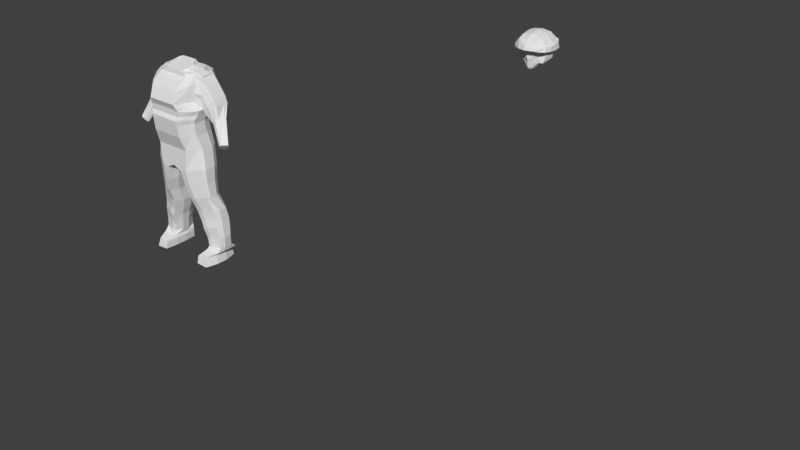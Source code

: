 # Source: soldier1.blend  (saved by Blender 2.79.0; exported with 4.5.12 LTS)
import bpy
from mathutils import Matrix  # noqa: F401  (used for matrix-valued properties, if any)

bpy.ops.wm.read_factory_settings(use_empty=True)
scene = bpy.context.scene
scene.name = 'Scene'

# ---- collections
col_collection_1 = bpy.data.collections.new('Collection 1'); scene.collection.children.link(col_collection_1)
col_collection_2 = bpy.data.collections.new('Collection 2'); scene.collection.children.link(col_collection_2)
col_collection_2.hide_render = True
col_collection_2.hide_viewport = True

# ---- materials (node trees are filled in below, after node groups)
mat_material = bpy.data.materials.new('Material')
mat_material.alpha_threshold = 0.0
mat_material.use_transparent_shadow = False
mat_material.roughness = 0.5
mat_material.line_color = (0.0, 0.0, 0.0, 1.0)

# ---- material node trees

# ---- world
world_world = bpy.data.worlds.new('World'); scene.world = world_world
world_world.color = (0.05088, 0.05088, 0.05088)
world_world.use_sun_shadow = False
world_world.sun_shadow_jitter_overblur = 0.0
world_world.cycles.sampling_method = 'MANUAL'

# ---- meshes
me_cube_001 = bpy.data.meshes.new('Cube.001')
me_cube_001.from_pydata([(0.2127, 0.1648, 2.011), (0.2202, -0.01501, 2.021), (0.3763, 0.0009945, 1.843), (0.2229, -0.2452, 1.982), (0.3897, -0.268, 1.794), (0.2178, -0.4058, 1.915), (0.3096, -0.4175, 1.767), (0.1778, -0.4904, 1.797), (0.3406, 0.1476, 1.844), (0.1781, 0.3349, 1.874), (0.2848, 0.2855, 1.866), (0.1575, -0.5213, 1.725), (0.309, -0.421, 1.703), (0.399, -0.3107, 1.692), (0.4223, 0.0707, 1.807), (0.3917, 0.2022, 1.814), (0.4302, -0.132, 1.783), (0.325, 0.3138, 1.838), (0.1941, 0.3625, 1.848), (0.4422, 0.0572, 1.672), (0.4163, 0.2119, 1.678), (0.4388, -0.147, 1.678), (0.3389, 0.3229, 1.714), (0.2049, 0.3765, 1.742), (0.375, 0.05191, 1.631), (0.3083, 0.2745, 1.655), (0.3346, -0.15, 1.624), (0.1857, 0.339, 1.689), (0.2914, 0.2134, 1.54), (0.2238, -0.2422, 1.471), (0.212, 0.0592, 1.368), (0.2074, 0.2089, 1.452), (0.1517, -0.1606, 1.315), (0.1917, -0.2416, 1.395), (0.2832, 0.05125, 1.396), (0.2974, 0.1524, 1.448), (0.2558, -0.1368, 1.344), (0.2917, -0.226, 1.404), (0.3433, 0.05189, 1.47), (0.1099, -0.3804, 1.673), (0.2238, -0.3066, 1.671), (0.3491, -0.2566, 1.666), (0.168, -0.2722, 1.501), (0.1919, -0.2669, 1.574), (0.0, -0.3924, 1.595), (0.06727, -0.3548, 1.486), (0.07269, -0.2822, 1.254), (0.1036, -0.3413, 1.551), (0.0, -0.3568, 1.281), (0.1217, -0.3034, 1.401), (0.09082, -0.2913, 1.29), (-0.2127, 0.1648, 2.011), (0.0, -0.4037, 1.939), (0.0, -0.2396, 2.026), (0.0, -0.0188, 2.066), (-0.2202, -0.01501, 2.021), (0.0, -0.527, 1.817), (0.0, 0.164, 2.043), (0.0, 0.3542, 1.877), (-0.3763, 0.0009945, 1.843), (-0.2229, -0.2452, 1.982), (-0.3897, -0.268, 1.794), (-0.2178, -0.4058, 1.915), (-0.3096, -0.4175, 1.767), (-0.1778, -0.4904, 1.797), (-0.3406, 0.1476, 1.844), (-0.1781, 0.3349, 1.874), (-0.2848, 0.2855, 1.866), (0.0, -0.5558, 1.724), (-0.1575, -0.5213, 1.725), (-0.309, -0.421, 1.703), (-0.399, -0.3107, 1.692), (-0.4223, 0.0707, 1.807), (-0.3917, 0.2022, 1.814), (-0.4302, -0.132, 1.783), (-0.325, 0.3138, 1.838), (-0.1941, 0.3625, 1.848), (0.0, 0.3857, 1.845), (-0.4422, 0.0572, 1.672), (-0.4163, 0.2119, 1.678), (-0.4388, -0.147, 1.678), (-0.3389, 0.3229, 1.714), (-0.2049, 0.3765, 1.742), (0.0, 0.39, 1.754), (-0.375, 0.05191, 1.631), (-0.3083, 0.2745, 1.655), (-0.3346, -0.15, 1.624), (-0.1857, 0.339, 1.689), (0.0, 0.3507, 1.695), (-0.2914, 0.2134, 1.54), (-0.2238, -0.2422, 1.471), (0.0, 0.2543, 1.441), (-0.212, 0.0592, 1.368), (-0.2074, 0.2089, 1.452), (-0.1517, -0.1606, 1.315), (-0.1917, -0.2416, 1.395), (-0.2832, 0.05125, 1.396), (-0.2974, 0.1524, 1.448), (-0.2558, -0.1368, 1.344), (-0.2917, -0.226, 1.404), (-0.3433, 0.05189, 1.47), (0.0, -0.4154, 1.673), (-0.1099, -0.3804, 1.673), (-0.2238, -0.3066, 1.671), (-0.3491, -0.2566, 1.666), (-0.168, -0.2722, 1.501), (-0.1919, -0.2669, 1.574), (0.0, -0.408, 1.492), (0.0, -0.3819, 1.474), (0.0, -0.3166, 1.242), (-0.06727, -0.3548, 1.486), (-0.07269, -0.2822, 1.254), (-0.1036, -0.3413, 1.551), (-0.1217, -0.3034, 1.401), (-0.09082, -0.2913, 1.29), (0.0, -0.1765, 1.289)], [], [(1, 2, 8, 0), (1, 54, 53, 3), (3, 53, 52, 5), (5, 52, 56, 7), (54, 1, 0, 57), (57, 0, 9, 58), (0, 8, 10, 9), (6, 5, 7), (4, 3, 5, 6), (2, 1, 3, 4), (7, 56, 68, 11), (6, 7, 11), (12, 6, 11), (8, 2, 14, 15), (4, 13, 21, 16), (9, 10, 17, 18), (4, 6, 12, 13), (18, 17, 22, 23), (17, 15, 20, 22), (15, 14, 19, 20), (77, 18, 23, 83), (14, 16, 21, 19), (10, 8, 15, 17), (2, 4, 16, 14), (58, 9, 18, 77), (23, 22, 25, 27), (22, 20, 25), (20, 19, 24, 25), (83, 23, 27, 88), (19, 21, 26, 24), (13, 41, 26, 21), (88, 27, 91), (27, 25, 28, 91), (30, 31, 35, 34), (38, 37, 36, 34), (28, 38, 34, 35), (29, 37, 26), (32, 30, 34, 36), (33, 32, 36, 37), (29, 33, 37), (25, 24, 38, 28), (24, 26, 37, 38), (31, 28, 35), (13, 12, 40, 41), (11, 39, 40, 12), (11, 68, 101, 39), (33, 49, 50, 32), (107, 108, 45), (44, 107, 45), (101, 44, 47, 39), (40, 43, 26, 41), (115, 32, 46, 109), (47, 44, 45), (43, 47, 45, 42), (42, 45, 48, 49), (32, 50, 46), (49, 48, 50), (50, 48, 109, 46), (48, 45, 108), (26, 43, 42, 29), (39, 47, 43, 40), (33, 29, 42, 49), (28, 31, 91), (55, 51, 65, 59), (55, 60, 53, 54), (60, 62, 52, 53), (62, 64, 56, 52), (54, 57, 51, 55), (57, 58, 66, 51), (51, 66, 67, 65), (63, 64, 62), (61, 63, 62, 60), (59, 61, 60, 55), (64, 69, 68, 56), (63, 69, 64), (70, 69, 63), (65, 73, 72, 59), (61, 74, 80, 71), (66, 76, 75, 67), (61, 71, 70, 63), (76, 82, 81, 75), (75, 81, 79, 73), (73, 79, 78, 72), (77, 83, 82, 76), (72, 78, 80, 74), (67, 75, 73, 65), (59, 72, 74, 61), (58, 77, 76, 66), (82, 87, 85, 81), (81, 85, 79), (79, 85, 84, 78), (83, 88, 87, 82), (78, 84, 86, 80), (71, 80, 86, 104), (88, 91, 87), (87, 91, 89, 85), (92, 96, 97, 93), (100, 96, 98, 99), (89, 97, 96, 100), (90, 86, 99), (94, 98, 96, 92), (95, 99, 98, 94), (90, 99, 95), (85, 89, 100, 84), (84, 100, 99, 86), (93, 97, 89), (71, 104, 103, 70), (69, 70, 103, 102), (69, 102, 101, 68), (95, 94, 114, 113), (107, 110, 108), (44, 110, 107), (101, 102, 112, 44), (103, 104, 86, 106), (115, 109, 111, 94), (112, 110, 44), (106, 105, 110, 112), (105, 113, 48, 110), (94, 111, 114), (113, 114, 48), (114, 111, 109, 48), (48, 108, 110), (86, 90, 105, 106), (102, 103, 106, 112), (95, 113, 105, 90), (89, 91, 93)])
_uv = me_cube_001.uv_layers.new(name='UVMap')
_uv.uv.foreach_set('vector', [0.6148, 0.64, 0.5295, 0.6491, 0.5397, 0.7009, 0.6127, 0.7057, 0.6148, 0.64, 0.7072, 0.6345, 0.6886, 0.5314, 0.5966, 0.5566, 0.5966, 0.5566, 0.6886, 0.5314, 0.6472, 0.4521, 0.5702, 0.5016, 0.5702, 0.5016, 0.6472, 0.4521, 0.5872, 0.3934, 0.543, 0.4561, 0.7072, 0.6345, 0.6148, 0.64, 0.6127, 0.7057, 0.7029, 0.7213, 0.7029, 0.7213, 0.6127, 0.7057, 0.5903, 0.7844, 0.6525, 0.8298, 0.6127, 0.7057, 0.5397, 0.7009, 0.5576, 0.7521, 0.5903, 0.7844, 0.513, 0.5003, 0.5702, 0.5016, 0.543, 0.4561, 0.5094, 0.5573, 0.5966, 0.5566, 0.5702, 0.5016, 0.513, 0.5003, 0.5295, 0.6491, 0.6148, 0.64, 0.5966, 0.5566, 0.5094, 0.5573, 0.543, 0.4561, 0.5872, 0.3934, 0.5463, 0.371, 0.5216, 0.4346, 0.513, 0.5003, 0.543, 0.4561, 0.5216, 0.4346, 0.4918, 0.4925, 0.513, 0.5003, 0.5216, 0.4346, 0.5397, 0.7009, 0.5295, 0.6491, 0.5096, 0.6735, 0.5181, 0.7187, 0.5094, 0.5573, 0.477, 0.538, 0.4607, 0.5968, 0.499, 0.6046, 0.5903, 0.7844, 0.5576, 0.7521, 0.5382, 0.7597, 0.5772, 0.794, 0.5094, 0.5573, 0.513, 0.5003, 0.4918, 0.4925, 0.477, 0.538, 0.5772, 0.794, 0.5382, 0.7597, 0.4891, 0.782, 0.5435, 0.8219, 0.5382, 0.7597, 0.5181, 0.7187, 0.4714, 0.7249, 0.4891, 0.782, 0.5181, 0.7187, 0.5096, 0.6735, 0.4619, 0.6717, 0.4714, 0.7249, 0.6418, 0.8467, 0.5772, 0.794, 0.5435, 0.8219, 0.6142, 0.8809, 0.5096, 0.6735, 0.499, 0.6046, 0.4607, 0.5968, 0.4619, 0.6717, 0.5576, 0.7521, 0.5397, 0.7009, 0.5181, 0.7187, 0.5382, 0.7597, 0.5295, 0.6491, 0.5094, 0.5573, 0.499, 0.6046, 0.5096, 0.6735, 0.6525, 0.8298, 0.5903, 0.7844, 0.5772, 0.794, 0.6418, 0.8467, 0.5435, 0.8219, 0.4891, 0.782, 0.4662, 0.815, 0.526, 0.8466, 0.4891, 0.782, 0.4714, 0.7249, 0.448, 0.7727, 0.4714, 0.7249, 0.4619, 0.6717, 0.4295, 0.6753, 0.448, 0.7727, 0.6142, 0.8809, 0.5435, 0.8219, 0.526, 0.8466, 0.5904, 0.9046, 0.4619, 0.6717, 0.4607, 0.5968, 0.4136, 0.5853, 0.4295, 0.6753, 0.477, 0.538, 0.445, 0.5395, 0.4136, 0.5853, 0.4607, 0.5968, 0.5904, 0.9046, 0.526, 0.8466, 0.4934, 0.9947, 0.526, 0.8466, 0.4662, 0.815, 0.4215, 0.8605, 0.4934, 0.9947, 0.2987, 0.7033, 0.3392, 0.7673, 0.3557, 0.7258, 0.3291, 0.6903, 0.3657, 0.6838, 0.3209, 0.5925, 0.2982, 0.623, 0.3291, 0.6903, 0.3937, 0.7535, 0.3657, 0.6838, 0.3291, 0.6903, 0.3557, 0.7258, 0.325, 0.555, 0.3209, 0.5925, 0.4136, 0.5853, 0.254, 0.6141, 0.2987, 0.7033, 0.3291, 0.6903, 0.2982, 0.623, 0.2877, 0.57, 0.254, 0.6141, 0.2982, 0.623, 0.3209, 0.5925, 0.325, 0.555, 0.2877, 0.57, 0.3209, 0.5925, 0.448, 0.7727, 0.4295, 0.6753, 0.3657, 0.6838, 0.3937, 0.7535, 0.4295, 0.6753, 0.4136, 0.5853, 0.3209, 0.5925, 0.3657, 0.6838, 0.3392, 0.7673, 0.3937, 0.7535, 0.3557, 0.7258, 0.477, 0.538, 0.4918, 0.4925, 0.4372, 0.4783, 0.445, 0.5395, 0.5216, 0.4346, 0.4562, 0.4179, 0.4372, 0.4783, 0.4918, 0.4925, 0.5216, 0.4346, 0.5463, 0.371, 0.4733, 0.3645, 0.4562, 0.4179, 0.8754, 0.8454, 0.8409, 0.8629, 0.8204, 0.8292, 0.8602, 0.7935, 0.7916, 0.9106, 0.7917, 0.9002, 0.8204, 0.9023, 0.7913, 0.9504, 0.7916, 0.9106, 0.8204, 0.9023, 0.7911, 0.9869, 0.7913, 0.9504, 0.8402, 0.9262, 0.8422, 0.9828, 0.9016, 0.9731, 0.8929, 0.9243, 0.979, 0.9219, 0.9615, 0.9697, 0.7924, 0.7768, 0.8602, 0.7935, 0.8118, 0.8201, 0.7921, 0.8261, 0.8402, 0.9262, 0.7913, 0.9504, 0.8204, 0.9023, 0.8929, 0.9243, 0.8402, 0.9262, 0.8204, 0.9023, 0.8746, 0.8953, 0.8746, 0.8953, 0.8204, 0.9023, 0.792, 0.8397, 0.8409, 0.8629, 0.8602, 0.7935, 0.8204, 0.8292, 0.8118, 0.8201, 0.8409, 0.8629, 0.792, 0.8397, 0.8204, 0.8292, 0.8204, 0.8292, 0.792, 0.8397, 0.7921, 0.8261, 0.8118, 0.8201, 0.792, 0.8397, 0.8204, 0.9023, 0.7917, 0.9002, 0.979, 0.9219, 0.8929, 0.9243, 0.8746, 0.8953, 0.8978, 0.8748, 0.8422, 0.9828, 0.8402, 0.9262, 0.8929, 0.9243, 0.9016, 0.9731, 0.8754, 0.8454, 0.8978, 0.8748, 0.8746, 0.8953, 0.8409, 0.8629, 0.4215, 0.8605, 0.4204, 0.9202, 0.4934, 0.9947, 0.6151, 0.6403, 0.6132, 0.706, 0.5401, 0.7013, 0.5298, 0.6495, 0.6151, 0.6403, 0.5968, 0.557, 0.6888, 0.5316, 0.7076, 0.6347, 0.5968, 0.557, 0.5703, 0.502, 0.6473, 0.4524, 0.6888, 0.5316, 0.5703, 0.502, 0.5431, 0.4565, 0.5872, 0.3938, 0.6473, 0.4524, 0.7076, 0.6347, 0.7034, 0.7215, 0.6132, 0.706, 0.6151, 0.6403, 0.7034, 0.7215, 0.6531, 0.8301, 0.5908, 0.7847, 0.6132, 0.706, 0.6132, 0.706, 0.5908, 0.7847, 0.5581, 0.7525, 0.5401, 0.7013, 0.5131, 0.5007, 0.5431, 0.4565, 0.5703, 0.502, 0.5096, 0.5577, 0.5131, 0.5007, 0.5703, 0.502, 0.5968, 0.557, 0.5298, 0.6495, 0.5096, 0.5577, 0.5968, 0.557, 0.6151, 0.6403, 0.5431, 0.4565, 0.5216, 0.435, 0.5462, 0.3714, 0.5872, 0.3938, 0.5131, 0.5007, 0.5216, 0.435, 0.5431, 0.4565, 0.492, 0.493, 0.5216, 0.435, 0.5131, 0.5007, 0.5401, 0.7013, 0.5185, 0.7192, 0.51, 0.674, 0.5298, 0.6495, 0.5096, 0.5577, 0.4993, 0.605, 0.461, 0.5973, 0.4772, 0.5385, 0.5908, 0.7847, 0.5777, 0.7943, 0.5388, 0.7601, 0.5581, 0.7525, 0.5096, 0.5577, 0.4772, 0.5385, 0.492, 0.493, 0.5131, 0.5007, 0.5777, 0.7943, 0.5441, 0.8223, 0.4896, 0.7825, 0.5388, 0.7601, 0.5388, 0.7601, 0.4896, 0.7825, 0.4719, 0.7254, 0.5185, 0.7192, 0.5185, 0.7192, 0.4719, 0.7254, 0.4622, 0.6723, 0.51, 0.674, 0.6424, 0.8469, 0.6148, 0.8812, 0.5441, 0.8223, 0.5777, 0.7943, 0.51, 0.674, 0.4622, 0.6723, 0.461, 0.5973, 0.4993, 0.605, 0.5581, 0.7525, 0.5388, 0.7601, 0.5185, 0.7192, 0.5401, 0.7013, 0.5298, 0.6495, 0.51, 0.674, 0.4993, 0.605, 0.5096, 0.5577, 0.6531, 0.8301, 0.6424, 0.8469, 0.5777, 0.7943, 0.5908, 0.7847, 0.5441, 0.8223, 0.5266, 0.847, 0.4668, 0.8156, 0.4896, 0.7825, 0.4896, 0.7825, 0.4485, 0.7733, 0.4719, 0.7254, 0.4719, 0.7254, 0.4485, 0.7733, 0.4299, 0.6759, 0.4622, 0.6723, 0.6148, 0.8812, 0.5911, 0.9049, 0.5266, 0.847, 0.5441, 0.8223, 0.4622, 0.6723, 0.4299, 0.6759, 0.4139, 0.5859, 0.461, 0.5973, 0.4772, 0.5385, 0.461, 0.5973, 0.4139, 0.5859, 0.4452, 0.5401, 0.5911, 0.9049, 0.4942, 0.9952, 0.5266, 0.847, 0.5266, 0.847, 0.4942, 0.9952, 0.4222, 0.861, 0.4668, 0.8156, 0.2991, 0.7041, 0.3295, 0.691, 0.3562, 0.7265, 0.3397, 0.768, 0.3661, 0.6845, 0.3295, 0.691, 0.2985, 0.6238, 0.3212, 0.5932, 0.3942, 0.7542, 0.3562, 0.7265, 0.3295, 0.691, 0.3661, 0.6845, 0.3252, 0.5557, 0.4139, 0.5859, 0.3212, 0.5932, 0.2543, 0.6149, 0.2985, 0.6238, 0.3295, 0.691, 0.2991, 0.7041, 0.2879, 0.5707, 0.3212, 0.5932, 0.2985, 0.6238, 0.2543, 0.6149, 0.3252, 0.5557, 0.3212, 0.5932, 0.2879, 0.5707, 0.4485, 0.7733, 0.3942, 0.7542, 0.3661, 0.6845, 0.4299, 0.6759, 0.4299, 0.6759, 0.3661, 0.6845, 0.3212, 0.5932, 0.4139, 0.5859, 0.3397, 0.768, 0.3562, 0.7265, 0.3942, 0.7542, 0.4772, 0.5385, 0.4452, 0.5401, 0.4373, 0.4789, 0.492, 0.493, 0.5216, 0.435, 0.492, 0.493, 0.4373, 0.4789, 0.4562, 0.4184, 0.5216, 0.435, 0.4562, 0.4184, 0.4733, 0.365, 0.5462, 0.3714, 0.7086, 0.8444, 0.7245, 0.7927, 0.7638, 0.8288, 0.7429, 0.8623, 0.7916, 0.9106, 0.7629, 0.902, 0.7917, 0.9002, 0.7913, 0.9504, 0.7629, 0.902, 0.7916, 0.9106, 0.7911, 0.9869, 0.7401, 0.9822, 0.7428, 0.9256, 0.7913, 0.9504, 0.6808, 0.9717, 0.621, 0.9676, 0.6041, 0.9196, 0.6901, 0.9231, 0.7924, 0.7768, 0.7921, 0.8261, 0.7726, 0.8199, 0.7245, 0.7927, 0.7428, 0.9256, 0.7629, 0.902, 0.7913, 0.9504, 0.6901, 0.9231, 0.7087, 0.8942, 0.7629, 0.902, 0.7428, 0.9256, 0.7087, 0.8942, 0.7429, 0.8623, 0.792, 0.8397, 0.7629, 0.902, 0.7245, 0.7927, 0.7726, 0.8199, 0.7638, 0.8288, 0.7429, 0.8623, 0.7638, 0.8288, 0.792, 0.8397, 0.7638, 0.8288, 0.7726, 0.8199, 0.7921, 0.8261, 0.792, 0.8397, 0.792, 0.8397, 0.7917, 0.9002, 0.7629, 0.902, 0.6041, 0.9196, 0.6859, 0.8734, 0.7087, 0.8942, 0.6901, 0.9231, 0.7401, 0.9822, 0.6808, 0.9717, 0.6901, 0.9231, 0.7428, 0.9256, 0.7086, 0.8444, 0.7429, 0.8623, 0.7087, 0.8942, 0.6859, 0.8734, 0.4222, 0.861, 0.4942, 0.9952, 0.4212, 0.9208])
me_cube_001.materials.append(mat_material)
me_cube_001.use_remesh_preserve_volume = False
me_cube_001.use_remesh_preserve_attributes = False
me_cube_001.use_mirror_vertex_groups = False
me_cube_001.update()
me_plane = bpy.data.meshes.new('Plane')
me_plane.from_pydata([(0.5511, 0.237, 0.0), (0.5407, 0.217, 0.3028), (0.6248, 0.3268, 0.6008), (0.4987, 0.4056, 0.7927), (0.569, 0.3459, 1.315), (0.482, 0.3017, 1.375), (0.4558, 0.2648, 1.422), (0.2781, 0.1855, 1.48), (0.0, 0.2578, 1.561), (0.2292, 0.1646, 1.561), (0.0, 0.3922, -0.3379), (0.6212, 0.2477, -0.3379), (0.0, 0.3102, -0.787), (0.7015, 0.197, -0.787), (0.2132, 0.3028, -0.8896), (0.7118, 0.1586, -1.129), (0.2842, 0.2382, -1.253), (0.8396, 0.2367, -1.823), (0.4119, 0.421, -1.947), (0.8828, 0.267, -2.254), (0.5355, 0.4075, -2.365), (0.9344, 0.2457, -2.769), (0.6014, 0.3889, -2.786), (0.9314, 0.3625, -2.873), (0.5498, 0.3625, -2.881), (0.2512, 0.3748, 0.0), (0.2479, 0.3425, 0.3), (0.253, 0.5328, 0.6401), (0.2409, 0.6474, 0.7927), (0.2546, 0.551, 1.315), (0.2377, 0.4794, 1.375), (0.2325, 0.4198, 1.422), (0.1978, 0.2916, 1.48), (0.1883, 0.2578, 1.561), (0.2648, 0.3922, -0.3379), (0.0, -0.5606, -2.384e-07), (0.5511, -0.3416, -2.384e-07), (0.0, -0.5962, 0.3), (0.5407, -0.3636, 0.3028), (0.0, -0.5606, 0.6401), (0.6248, -0.3416, 0.6008), (0.0, -0.6348, 0.7927), (0.4987, -0.3875, 0.7927), (0.0, -0.2253, 1.315), (0.569, -0.1342, 1.315), (0.0, -0.2263, 1.358), (0.482, -0.1349, 1.358), (0.0, -0.2263, 1.377), (0.4558, -0.1349, 1.377), (0.0, -0.2263, 1.399), (0.2781, -0.1349, 1.399), (0.0, -0.2263, 1.411), (0.2292, -0.1349, 1.411), (0.0, -0.4449, -0.3379), (0.6212, -0.27, -0.3379), (0.0, -0.4651, -0.787), (0.7015, -0.2825, -0.787), (0.2132, -0.4651, -0.8896), (0.7118, -0.2561, -1.129), (0.2842, -0.4223, -1.253), (0.8396, -0.1372, -1.823), (0.4119, -0.2302, -1.947), (0.8828, -0.1218, -2.254), (0.5355, -0.2052, -2.365), (0.9344, -0.08636, -2.769), (0.6014, -0.1479, -2.786), (0.9314, -0.1771, -2.873), (0.5498, -0.1771, -2.881), (0.2512, -0.5606, -2.384e-07), (0.2479, -0.5962, 0.3), (0.253, -0.5606, 0.6401), (0.2409, -0.6348, 0.7927), (0.2546, -0.2253, 1.315), (0.2377, -0.2263, 1.358), (0.2325, -0.2263, 1.377), (0.1978, -0.2263, 1.399), (0.1883, -0.2263, 1.411), (0.2648, -0.4449, -0.3379), (0.0, 0.3748, 0.0), (0.0, 0.3425, 0.3), (0.0, 0.5328, 0.6401), (0.0, 0.6474, 0.7927), (0.0, 0.551, 1.315), (0.0, 0.4794, 1.375), (0.0, 0.4198, 1.422), (0.0, 0.2916, 1.48), (0.7438, 0.1393, -1.483), (0.3799, 0.2625, -1.593), (0.3799, -0.3553, -1.593), (0.7438, -0.2146, -1.483), (0.8463, 0.3625, -3.132), (0.5533, 0.3625, -3.117), (0.8463, -0.5042, -3.132), (0.5533, -0.5042, -3.117), (0.5338, 0.4057, 1.054), (0.2478, 0.6475, 1.054), (0.5338, -0.3202, 1.054), (0.0, -0.5259, 1.054), (0.2478, -0.5259, 1.054), (0.0, 0.6475, 1.054), (0.5472, 0.3902, 1.153), (0.2504, 0.6225, 1.153), (0.5472, -0.2786, 1.153), (0.2504, -0.4587, 1.153), (0.0, 0.6225, 1.153), (0.0, -0.4587, 1.153), (0.5896, 0.3038, 0.4906), (0.2509, 0.4828, 0.4906), (0.5896, -0.3361, 0.4906), (0.0, -0.5516, 0.4906), (0.2509, -0.5516, 0.4906), (0.0, 0.4828, 0.4906), (0.0, -0.6037, 0.3957), (0.5651, 0.2347, 0.3957), (0.2494, 0.3712, 0.3957), (0.5651, -0.3683, 0.3957), (0.2494, -0.6037, 0.3957), (0.0, 0.3712, 0.3957), (0.4737, 0.4271, -2.176), (0.8612, 0.2693, -2.059), (0.4737, -0.1977, -2.176), (0.8612, -0.1171, -2.059), (0.8022, 0.3625, -2.924), (0.5503, 0.3625, -2.937), (0.5503, -0.4583, -2.937), (0.8022, -0.4583, -2.924), (0.5685, 0.3618, -2.575), (0.9086, 0.2289, -2.512), (0.5685, -0.1476, -2.585), (0.9086, -0.09541, -2.522), (0.544, 0.2039, 0.2062), (0.2489, 0.3213, 0.2043), (0.544, -0.3566, 0.2062), (0.0, -0.5848, 0.2043), (0.2489, -0.5848, 0.2043), (0.0, 0.3213, 0.2043), (0.5539, 0.386, 0.7087), (0.2462, 0.6213, 0.7259), (0.5539, -0.3674, 0.7087), (0.0, -0.6023, 0.7259), (0.2462, -0.6023, 0.7259), (0.0, 0.6213, 0.7259), (0.0, 0.0964, 1.511), (0.0, -0.06497, 1.461), (0.2648, -0.06497, 1.461), (0.2648, 0.0964, 1.511), (0.6171, 0.02961, 0.3028), (0.6171, -0.2833, 0.3028), (0.6276, -0.2488, -1.589e-07), (0.6276, 0.063, -7.947e-08), (0.5308, 0.2099, -2.786), (0.5308, 0.03101, -2.786), (0.4649, -0.000945, -2.365), (0.4649, 0.2033, -2.365), (0.6977, 0.1132, -0.3379), (0.6977, -0.1659, -0.3379), (0.778, -0.2066, -0.787), (0.778, 0.05179, -0.787), (0.5322, 0.2044, 1.407), (0.5322, -0.01096, 1.392), (0.5585, 0.008916, 1.364), (0.5585, 0.2442, 1.369), (0.9593, 0.2139, -2.254), (0.9593, 0.004354, -2.254), (0.9593, 0.03101, -2.769), (0.9593, 0.2099, -2.769), (0.1426, 0.04682, -0.8896), (0.1426, -0.2091, -0.8896), (0.0, -0.2066, -0.787), (0.0, 0.05179, -0.787), (0.941, 0.1658, -2.873), (0.941, -0.03089, -2.873), (0.5498, -0.03089, -2.881), (0.5498, 0.1658, -2.881), (0.7013, 0.1598, 0.6008), (0.7013, -0.2004, 0.6008), (0.3546, 0.1189, 1.453), (0.3546, -0.0537, 1.426), (0.2135, 0.01801, -1.253), (0.2135, -0.2022, -1.253), (0.5752, 0.22, 0.7927), (0.5752, -0.2074, 0.7927), (0.7883, -0.1988, -1.129), (0.7883, 0.02463, -1.129), (0.3057, -0.06497, 1.461), (0.3057, 0.0964, 1.511), (0.3413, 0.2039, -1.947), (0.3413, -0.01313, -1.947), (0.6455, 0.2922, 1.315), (0.6455, 0.03343, 1.315), (0.9161, -0.0287, -1.823), (0.9161, 0.1728, -1.823), (0.8203, 0.02618, -1.483), (0.8203, -0.1645, -1.483), (0.3093, 0.05654, -1.593), (0.3093, -0.1494, -1.593), (0.9228, 0.07361, -3.132), (0.9228, -0.2153, -3.132), (0.5242, -0.2153, -3.117), (0.5242, 0.07361, -3.117), (0.6103, 0.2564, 1.054), (0.6103, -0.1348, 1.054), (0.6237, 0.2621, 1.153), (0.6237, -0.09833, 1.153), (0.6661, 0.138, 0.4906), (0.6661, -0.2068, 0.4906), (0.6416, 0.0462, 0.3957), (0.6416, -0.2788, 0.3957), (0.9377, 0.2188, -2.059), (0.9377, 0.01058, -2.059), (0.4031, 0.2188, -2.176), (0.4031, 0.01058, -2.176), (0.8787, -0.1847, -2.924), (0.8787, 0.0889, -2.924), (0.5212, 0.0889, -2.937), (0.5212, -0.1847, -2.937), (0.9851, 0.187, -2.515), (0.9851, 0.01223, -2.519), (0.4979, 0.192, -2.578), (0.4979, 0.02222, -2.581), (0.6205, 0.01927, 0.2062), (0.6205, -0.2828, 0.2062), (0.6304, 0.2097, 0.7087), (0.6304, -0.1963, 0.7087), (0.4011, 0.3748, 0.0), (0.3943, 0.3425, 0.3014), (0.4389, 0.5264, 0.6204), (0.3698, 0.6474, 0.7927), (0.4118, 0.551, 1.315), (0.3598, 0.4794, 1.375), (0.3441, 0.4198, 1.422), (0.238, 0.2916, 1.48), (0.2088, 0.2578, 1.561), (0.443, 0.3922, -0.3379), (0.3838, 0.3065, -0.8383), (0.4245, 0.2431, -1.191), (0.5522, 0.3976, -1.885), (0.6356, 0.4154, -2.31), (0.6944, 0.3889, -2.777), (0.6998, 0.3625, -2.883), (0.4011, -0.5606, -2.384e-07), (0.3943, -0.5962, 0.3014), (0.4389, -0.5606, 0.6204), (0.3698, -0.6348, 0.7927), (0.4118, -0.2253, 1.315), (0.3598, -0.2263, 1.358), (0.3441, -0.2263, 1.377), (0.238, -0.2263, 1.399), (0.2088, -0.2263, 1.411), (0.443, -0.4449, -0.3379), (0.3838, -0.4651, -0.8383), (0.4245, -0.4223, -1.191), (0.5522, -0.2302, -1.885), (0.6356, -0.2052, -2.31), (0.6944, -0.1479, -2.777), (0.6998, -0.1771, -2.883), (0.4883, -0.3553, -1.538), (0.4883, 0.2397, -1.538), (0.7234, 0.3625, -3.125), (0.7234, -0.5042, -3.125), (0.3908, -0.5259, 1.054), (0.3908, 0.6475, 1.054), (0.3988, -0.4587, 1.153), (0.3988, 0.6225, 1.153), (0.4202, -0.5516, 0.4906), (0.4202, 0.4828, 0.4906), (0.4073, 0.3712, 0.3957), (0.4073, -0.6037, 0.3957), (0.5939, -0.1977, -2.117), (0.5939, 0.4271, -2.117), (0.7044, -0.4583, -2.931), (0.7044, 0.3625, -2.931), (0.665, -0.1551, -2.553), (0.665, 0.3618, -2.543), (0.3965, -0.5848, 0.2053), (0.3965, 0.3213, 0.2053), (0.4, -0.6023, 0.7173), (0.4, 0.6185, 0.7173), (0.7999, 0.07361, -3.125), (0.7999, -0.2153, -3.125), (0.2852, 0.0964, 1.511), (0.2852, -0.06497, 1.461), (0.9314, 0.3625, -2.873), (0.9314, -0.1771, -2.873), (0.941, 0.1658, -2.873), (0.941, -0.03089, -2.873), (0.5659, 0.3268, 0.8328), (0.5487, 0.4056, 0.9887), (0.5487, 0.4057, 1.25), (0.5487, 0.3902, 1.349), (0.5487, 0.386, 0.9047), (0.5487, 0.1598, 0.7967), (0.5659, -0.2004, 0.8328), (0.5487, 0.22, 0.9887), (0.5487, -0.2074, 0.9887), (0.5487, 0.2564, 1.25), (0.5487, -0.1348, 1.25), (0.5487, 0.2621, 1.349), (0.5487, -0.09833, 1.349), (0.5487, 0.2097, 0.9047), (0.5487, -0.1963, 0.9047), (0.6603, 0.3094, 0.6918), (0.743, 0.3266, 0.9478), (0.8104, 0.3267, 1.087), (0.8394, 0.3157, 1.136), (0.6835, 0.3127, 0.8351), (0.6432, 0.1598, 0.6479), (0.6512, -0.1105, 0.7095), (1.207, 0.1357, 0.4357), (0.743, -0.1076, 0.9478), (1.146, 0.1736, 0.3649), (0.8104, -0.05618, 1.087), (0.8394, 0.225, 1.136), (0.8394, -0.03038, 1.136), (1.048, 0.2027, 0.2918), (0.6835, -0.0998, 0.8351), (0.7124, 0.2903, 0.6027), (0.8677, 0.3282, 0.7404), (0.9767, 0.3283, 0.8482), (1.02, 0.3174, 0.8849), (0.7749, 0.3144, 0.6547), (0.6953, 0.1556, 0.5744), (0.7215, -0.08712, 0.5945), (0.8677, -0.1023, 0.7404), (0.9767, -0.05129, 0.8482), (1.02, 0.2274, 0.8849), (1.02, -0.0257, 0.8849), (0.7749, -0.09453, 0.6547), (1.227, 0.1145, 0.4598), (1.089, 0.1982, 0.3085), (0.9897, 0.1373, 0.2558), (0.9189, -0.003724, 0.2918), (1.358, 0.01552, -0.1622), (0.9962, -0.06643, 0.3649), (1.419, -0.02996, -0.1153), (1.075, -0.07591, 0.4357), (1.196, 0.06437, 0.4598), (1.142, -0.02132, 0.4598), (1.456, -0.07041, -0.06136), (0.9471, -0.02983, 0.3085), (1.466, -0.09018, -0.04305), (1.383, -0.0001281, -0.1581), (1.297, -0.02376, -0.1983), (1.22, -0.1085, -0.1622), (1.259, -0.1741, -0.1153), (1.315, -0.1975, -0.06136), (1.433, -0.1203, -0.04305), (1.339, -0.2051, -0.04305), (1.231, -0.1371, -0.1581), (1.371, -0.07361, -0.1153), (1.417, -0.1055, -0.06136), (1.337, -0.0416, -0.1581), (0.7799, 0.155, 0.4599), (0.7971, 0.2646, 0.4959), (0.941, -0.0858, 0.6149), (0.8543, -0.07855, 0.5349), (0.8543, 0.3034, 0.5349), (0.941, 0.3163, 0.6149), (1.083, -0.01427, 0.7498), (1.043, -0.03817, 0.7156), (1.083, 0.3062, 0.7498), (1.083, 0.2221, 0.7498), (1.043, 0.3163, 0.7156), (0.7971, -0.08123, 0.4959)], [(285, 283), (282, 284), (284, 285)], [(275, 225, 1, 130), (265, 226, 2, 106), (277, 227, 3, 136), (263, 228, 4, 100), (228, 229, 5, 4), (229, 230, 6, 5), (230, 231, 7, 6), (231, 232, 9, 7), (224, 233, 34, 25), (234, 235, 16, 14), (257, 236, 18, 87), (269, 237, 20, 118), (273, 238, 22, 126), (238, 239, 24, 22), (12, 10, 34, 14), (274, 132, 38, 241), (233, 234, 14, 34), (264, 108, 40, 242), (276, 138, 42, 243), (262, 102, 44, 244), (244, 44, 46, 245), (245, 46, 48, 246), (246, 48, 50, 247), (247, 50, 52, 248), (68, 35, 53, 77), (240, 68, 77, 249), (250, 57, 59, 251), (49, 75, 76, 51), (256, 88, 61, 252), (268, 120, 63, 253), (272, 128, 65, 254), (254, 65, 67, 255), (47, 74, 75, 49), (45, 73, 74, 47), (43, 72, 73, 45), (105, 103, 72, 43), (139, 140, 71, 41), (109, 110, 70, 39), (133, 134, 69, 37), (55, 57, 77, 53), (249, 77, 57, 250), (144, 143, 51, 76), (221, 147, 38, 132), (219, 151, 65, 128), (156, 155, 54, 56), (160, 159, 48, 46), (217, 163, 62, 129), (168, 167, 57, 55), (271, 122, 90, 258), (205, 175, 40, 108), (151, 172, 67, 65), (159, 177, 50, 48), (171, 164, 64, 66), (167, 179, 59, 57), (223, 181, 42, 138), (182, 156, 56, 58), (281, 144, 76, 248), (177, 184, 52, 50), (195, 187, 61, 88), (203, 189, 44, 102), (193, 182, 58, 89), (211, 152, 63, 120), (155, 148, 36, 54), (189, 160, 46, 44), (209, 190, 60, 121), (32, 31, 84, 85), (137, 27, 80, 141), (31, 30, 83, 84), (25, 34, 10, 78), (114, 26, 79, 117), (30, 29, 82, 83), (33, 32, 85, 8), (131, 25, 78, 135), (95, 28, 81, 99), (190, 193, 89, 60), (179, 195, 88, 59), (251, 59, 88, 256), (235, 257, 87, 16), (279, 197, 92, 259), (214, 123, 91, 199), (270, 124, 93, 259), (212, 125, 92, 197), (101, 95, 99, 104), (181, 201, 96, 42), (41, 71, 98, 97), (243, 42, 96, 260), (227, 261, 94, 3), (29, 101, 104, 82), (201, 203, 102, 96), (97, 98, 103, 105), (260, 96, 102, 262), (261, 263, 100, 94), (27, 107, 111, 80), (207, 205, 108, 115), (112, 116, 110, 109), (267, 115, 108, 264), (266, 265, 106, 113), (225, 266, 113, 1), (241, 38, 115, 267), (37, 69, 116, 112), (147, 207, 115, 38), (107, 114, 117, 111), (163, 209, 121, 62), (187, 211, 120, 61), (252, 61, 120, 268), (236, 269, 118, 18), (171, 66, 125, 212), (255, 67, 124, 270), (173, 24, 123, 214), (239, 23, 122, 271), (164, 217, 129, 64), (152, 219, 128, 63), (253, 63, 128, 272), (237, 273, 126, 20), (26, 131, 135, 79), (148, 221, 132, 36), (35, 68, 134, 133), (240, 36, 132, 274), (224, 275, 130, 0), (28, 137, 141, 81), (175, 223, 138, 40), (39, 70, 140, 139), (242, 40, 138, 276), (226, 277, 136, 2), (2, 136, 222, 174), (174, 222, 223, 175), (0, 130, 220, 149), (149, 220, 221, 148), (20, 126, 218, 153), (153, 218, 219, 152), (21, 127, 216, 165), (165, 216, 217, 164), (67, 172, 215, 124), (172, 173, 214, 215), (23, 170, 213, 122), (170, 171, 212, 213), (18, 118, 210, 186), (186, 210, 211, 187), (19, 119, 208, 162), (162, 208, 209, 163), (1, 113, 206, 146), (146, 206, 207, 147), (113, 106, 204, 206), (206, 204, 205, 207), (94, 100, 202, 200), (200, 202, 203, 201), (3, 94, 200, 180), (180, 200, 201, 181), (122, 213, 196, 90), (213, 212, 197, 196), (124, 215, 198, 93), (215, 214, 199, 198), (258, 90, 196, 278), (278, 196, 197, 279), (16, 87, 194, 178), (178, 194, 195, 179), (17, 86, 192, 191), (191, 192, 193, 190), (119, 17, 191, 208), (208, 191, 190, 209), (4, 5, 161, 188), (188, 161, 160, 189), (11, 0, 149, 154), (154, 149, 148, 155), (118, 20, 153, 210), (210, 153, 152, 211), (86, 15, 183, 192), (192, 183, 182, 193), (100, 4, 188, 202), (202, 188, 189, 203), (87, 18, 186, 194), (194, 186, 187, 195), (7, 9, 185, 176), (176, 185, 184, 177), (232, 33, 145, 280), (280, 145, 144, 281), (15, 13, 157, 183), (183, 157, 156, 182), (136, 3, 180, 222), (222, 180, 181, 223), (14, 16, 178, 166), (166, 178, 179, 167), (23, 21, 165, 170), (170, 165, 164, 171), (6, 7, 176, 158), (158, 176, 177, 159), (22, 24, 173, 150), (150, 173, 172, 151), (106, 2, 174, 204), (204, 174, 175, 205), (12, 14, 166, 169), (169, 166, 167, 168), (127, 19, 162, 216), (216, 162, 163, 217), (5, 6, 158, 161), (161, 158, 159, 160), (13, 11, 154, 157), (157, 154, 155, 156), (126, 22, 150, 218), (218, 150, 151, 219), (130, 1, 146, 220), (220, 146, 147, 221), (33, 8, 142, 145), (145, 142, 143, 144), (185, 280, 281, 184), (9, 232, 280, 185), (199, 278, 279, 198), (91, 258, 278, 199), (27, 137, 277, 226), (70, 242, 276, 140), (25, 131, 275, 224), (68, 240, 274, 134), (19, 127, 273, 237), (62, 253, 272, 129), (24, 239, 271, 123), (66, 255, 270, 125), (17, 119, 269, 236), (60, 252, 268, 121), (69, 241, 267, 116), (26, 114, 266, 225), (114, 107, 265, 266), (116, 267, 264, 110), (95, 101, 263, 261), (98, 260, 262, 103), (28, 95, 261, 227), (71, 243, 260, 98), (125, 270, 259, 92), (198, 279, 259, 93), (15, 86, 257, 235), (58, 251, 256, 89), (184, 281, 248, 52), (123, 271, 258, 91), (54, 249, 250, 56), (64, 254, 255, 66), (129, 272, 254, 64), (121, 268, 253, 62), (89, 256, 252, 60), (56, 250, 251, 58), (36, 240, 249, 54), (75, 247, 248, 76), (74, 246, 247, 75), (73, 245, 246, 74), (72, 244, 245, 73), (103, 262, 244, 72), (140, 276, 243, 71), (110, 264, 242, 70), (11, 13, 234, 233), (134, 274, 241, 69), (21, 23, 239, 238), (127, 21, 238, 273), (119, 19, 237, 269), (86, 17, 236, 257), (13, 15, 235, 234), (0, 11, 233, 224), (32, 33, 232, 231), (31, 32, 231, 230), (30, 31, 230, 229), (29, 30, 229, 228), (101, 29, 228, 263), (137, 28, 227, 277), (107, 27, 226, 265), (131, 26, 225, 275), (286, 291, 299, 290), (291, 292, 300, 299), (288, 295, 297, 289), (295, 296, 298, 297), (287, 293, 295, 288), (293, 294, 296, 295), (290, 299, 293, 287), (299, 300, 294, 293), (315, 307, 322, 327), (302, 303, 318, 317), (312, 313, 326, 325), (306, 301, 316, 321), (309, 315, 327, 323), (305, 302, 317, 320), (313, 311, 324, 326), (304, 312, 325, 319), (300, 292, 307, 315), (292, 291, 306, 307), (296, 294, 309, 311), (288, 289, 304, 303), (286, 290, 305, 301), (289, 297, 312, 304), (298, 296, 311, 313), (290, 287, 302, 305), (294, 300, 315, 309), (291, 286, 301, 306), (297, 298, 313, 312), (287, 288, 303, 302), (355, 363, 331, 339), (357, 362, 308, 310), (361, 358, 337, 336), (352, 353, 314, 330), (354, 355, 339, 333), (356, 357, 310, 329), (358, 359, 335, 337), (360, 361, 336, 328), (307, 306, 321, 322), (311, 309, 323, 324), (303, 304, 319, 318), (301, 305, 320, 316), (363, 352, 330, 331), (359, 354, 333, 335), (362, 360, 328, 308), (353, 356, 329, 314), (308, 328, 340, 338), (335, 333, 344, 345), (331, 330, 342, 343), (339, 331, 343, 348), (310, 308, 338, 334), (336, 337, 347, 346), (330, 314, 332, 342), (333, 339, 348, 344), (329, 310, 334, 341), (337, 335, 345, 347), (328, 336, 346, 340), (314, 329, 341, 332), (350, 349, 334, 338), (344, 349, 350, 345), (342, 351, 348, 343), (332, 341, 351, 342), (341, 334, 349, 351), (346, 347, 345, 350), (351, 349, 344, 348), (338, 340, 346, 350), (316, 320, 356, 353), (318, 319, 360, 362), (324, 323, 354, 359), (322, 321, 352, 363), (319, 325, 361, 360), (326, 324, 359, 358), (320, 317, 357, 356), (323, 327, 355, 354), (321, 316, 353, 352), (325, 326, 358, 361), (317, 318, 362, 357), (327, 322, 363, 355)])
me_plane.use_remesh_preserve_volume = False
me_plane.use_remesh_preserve_attributes = False
me_plane.use_mirror_vertex_groups = False
me_plane.update()
me_cube_002 = bpy.data.meshes.new('Cube.002')
me_cube_002.from_pydata([(0.5348, -0.3079, -0.5947), (0.4301, -0.1441, 1.171), (0.5352, 0.2147, -0.5968), (0.4202, 0.3329, 1.205), (0.0, 0.2631, -0.7645), (0.0, 0.3759, 1.309), (0.0, -0.3915, -0.7645), (0.0, -0.2059, 1.129), (0.5103, 0.2697, 0.2793), (0.5154, -0.3811, 0.2514), (0.0, -0.5407, 0.1611), (0.0, 0.3946, 0.1993), (0.2472, 0.3381, 1.268), (0.1482, -0.4054, -0.8424), (0.1569, 0.2605, -0.8502), (0.2472, -0.1705, 1.177), (0.3008, -0.5082, 0.1896), (0.2873, 0.3677, 0.2289), (0.4838, 0.2429, 0.01784), (0.4733, -0.3719, 0.0213), (0.0, -0.5219, -0.1051), (0.0, 0.3591, -0.1097), (0.3103, 0.3356, -0.1198), (0.272, -0.4759, -0.09723), (0.4857, 0.4445, 0.9071), (0.5153, -0.2762, 0.8507), (0.0, -0.3958, 0.7372), (0.0, 0.5626, 0.8297), (0.2844, -0.363, 0.7698), (0.2735, 0.5366, 0.854), (0.5058, 0.3599, 0.4835), (0.5167, -0.3341, 0.467), (0.0, -0.5142, 0.3654), (0.0, 0.5064, 0.4081), (0.2924, -0.4857, 0.3814), (0.2734, 0.4754, 0.4014), (0.5969, -0.06734, -0.5), (0.2127, 0.1648, 2.011), (0.5095, 0.2335, 1.165), (0.5095, 0.01077, 1.166), (0.0, 0.221, 1.257), (0.0, -0.06269, -0.8865), (0.5921, 0.0942, 0.2962), (0.5921, -0.1185, 0.287), (0.2277, 0.2478, 1.309), (0.2549, 0.02042, 1.247), (0.5386, 0.01446, 0.02522), (0.5386, -0.1642, 0.02428), (0.5717, 0.3612, 0.8619), (0.5791, -0.1353, 0.8765), (0.6102, 0.2273, 0.5372), (0.6099, -0.03332, 0.5338), (0.8244, 0.2231, 0.9588), (0.8244, 0.04598, 0.9588), (0.6852, 0.3455, 0.7365), (0.6852, -0.09835, 0.7419), (0.06763, -0.09727, -1.03), (0.706, -0.07719, -1.418), (0.6302, 0.15, -1.412), (0.2741, -0.3045, -1.497), (0.6302, -0.2497, -1.419), (0.2741, 0.1926, -1.488), (0.1851, -0.047, -1.52), (0.8102, -0.0559, -1.902), (0.7262, 0.1771, -1.83), (0.381, -0.2359, -1.994), (0.7262, -0.1738, -1.94), (0.381, 0.2086, -1.876), (0.2955, -0.05253, -1.973), (0.8712, 0.06472, -2.855), (0.7995, 0.2755, -2.856), (0.5415, -0.1127, -2.892), (0.7995, -0.06521, -2.857), (0.5415, 0.2938, -2.892), (0.486, 0.05203, -2.9), (0.8244, 0.09018, -3.006), (0.7734, 0.2421, -3.016), (0.5857, -0.04608, -3.034), (0.7732, -0.01322, -3.008), (0.5859, 0.2537, -3.044), (0.5465, 0.07987, -3.042), (1.077, 0.2506, 0.5827), (0.9001, 0.3417, 0.4881), (0.7137, 0.2343, 0.4049), (0.7142, 0.06108, 0.4029), (0.9011, -0.03031, 0.4838), (1.077, 0.07789, 0.5807), (0.678, -0.1422, -2.873), (0.685, -0.0683, -3.019), (0.4441, -0.3615, -1.458), (0.5477, -0.2687, -1.973), (0.3387, -0.4082, -0.7095), (0.6856, 0.3145, -3.032), (0.4446, 0.2244, -1.449), (0.351, 0.2893, -0.7183), (0.5477, 0.2789, -1.831), (0.6782, 0.3714, -2.876), (0.7749, -0.09457, -2.431), (0.7749, 0.2669, -2.36), (0.4561, 0.2936, -2.404), (0.8585, 0.02995, -2.407), (0.4561, -0.1518, -2.48), (0.3841, 0.01848, -2.47), (0.6176, -0.182, -2.459), (0.6176, 0.3735, -2.37), (0.7019, -0.2413, -3.09), (0.9123, -0.01228, -3.298), (0.8673, -0.009054, -3.098), (0.6804, -0.08066, -2.94), (0.8661, -0.1963, -3.156), (0.9052, -0.2035, -3.298), (0.8156, -0.3542, -3.166), (0.8604, -0.4054, -3.292), (0.5707, -0.3999, -3.292), (0.589, -0.349, -3.166), (0.5476, -0.2025, -3.298), (0.5506, -0.1952, -3.156), (0.5437, -0.01228, -3.298), (0.5363, -0.009054, -3.104), (0.8593, 0.3117, -3.292), (0.8277, 0.3116, -3.124), (0.8173, 0.01227, -2.89), (0.5908, 0.3117, -3.292), (0.5844, 0.3116, -3.129), (0.7059, -0.3962, -3.168), (0.7164, -0.4379, -3.298), (0.5329, 0.01227, -2.926), (0.786, 0.2922, -2.894), (0.5672, 0.2922, -2.922), (0.7288, -0.2256, -3.321), (0.7269, 0.3369, -3.3), (0.6758, 0.3299, -2.908), (0.7058, 0.3526, -3.127), (0.731, -0.06008, -3.321), (0.8831, 0.2031, -3.123), (0.5133, 0.1864, -2.929), (0.8376, 0.1864, -2.887), (0.5509, 0.2047, -3.299), (0.904, 0.2047, -3.299), (0.5278, 0.2031, -3.13), (0.731, 0.1944, -3.322), (0.0, -0.4037, 1.939), (0.0, -0.2396, 2.026), (0.0, -0.0188, 2.066), (0.2202, -0.01501, 2.021), (0.0, -0.527, 1.817), (0.0, 0.164, 2.043), (0.0, 0.3542, 1.877), (0.3763, 0.0009945, 1.843), (0.2229, -0.2452, 1.982), (0.3897, -0.268, 1.794), (0.2178, -0.4058, 1.915), (0.3096, -0.4175, 1.767), (0.1778, -0.4904, 1.797), (0.3406, 0.1476, 1.844), (0.1781, 0.3349, 1.874), (0.2848, 0.2855, 1.866), (0.0, -0.5558, 1.724), (0.1575, -0.5213, 1.725), (0.309, -0.421, 1.703), (0.399, -0.3107, 1.692), (0.4223, 0.0707, 1.807), (0.3917, 0.2022, 1.814), (0.4302, -0.132, 1.783), (0.325, 0.3138, 1.838), (0.1941, 0.3625, 1.848), (0.0, 0.3857, 1.845), (0.4422, 0.0572, 1.672), (0.4163, 0.2119, 1.678), (0.4388, -0.147, 1.678), (0.3389, 0.3229, 1.714), (0.2049, 0.3765, 1.742), (0.0, 0.39, 1.754), (0.375, 0.05191, 1.631), (0.3083, 0.2745, 1.655), (0.3346, -0.15, 1.624), (0.1857, 0.339, 1.689), (0.0, 0.3507, 1.695), (0.2914, 0.2134, 1.54), (0.2238, -0.2422, 1.471), (0.0, 0.2543, 1.441), (0.212, 0.0592, 1.368), (0.2074, 0.2089, 1.452), (0.1517, -0.1606, 1.315), (0.1917, -0.2416, 1.395), (0.2832, 0.05125, 1.396), (0.2974, 0.1524, 1.448), (0.2558, -0.1368, 1.344), (0.2917, -0.226, 1.404), (0.3433, 0.05189, 1.47), (0.0, -0.4154, 1.673), (0.1099, -0.3804, 1.673), (0.2238, -0.3066, 1.671), (0.3491, -0.2566, 1.666), (0.168, -0.2722, 1.501), (0.1919, -0.2669, 1.574), (0.1999, -0.2777, 1.599), (0.0, -0.3924, 1.595), (0.0, -0.3949, 1.561), (0.0, -0.3997, 1.492), (0.0, -0.3819, 1.461), (0.0, -0.3702, 1.382), (0.0, -0.3568, 1.281), (0.0, -0.3166, 1.242), (0.03991, -0.377, 1.561), (0.06727, -0.3548, 1.486), (0.07269, -0.2822, 1.254), (0.1049, -0.3546, 1.579), (0.0, -0.1351, 1.127), (0.1036, -0.3413, 1.551), (0.1722, 0.1714, 1.254), (0.1539, -0.07851, 1.172), (0.05068, -0.3501, 1.387), (0.1217, -0.3034, 1.401), (0.09082, -0.2913, 1.29), (0.0, -0.1765, 1.289), (0.209, 0.07401, 1.236), (1.215, 0.2475, 0.3414), (1.062, 0.3536, 0.2516), (0.8883, 0.2509, 0.1682), (0.8789, 0.06827, 0.1629), (1.042, -0.03856, 0.2404), (1.205, 0.0654, 0.3361), (1.58, 0.2483, -0.3425), (1.427, 0.3544, -0.4322), (1.253, 0.2517, -0.5157), (1.244, 0.06903, -0.5209), (1.406, -0.0378, -0.4434), (1.57, 0.06616, -0.3477), (1.735, 0.249, -0.6466), (1.583, 0.3551, -0.7363), (1.409, 0.2523, -0.8198), (1.4, 0.0697, -0.825), (1.562, -0.03713, -0.7475), (1.726, 0.06683, -0.6518), (0.9846, 0.2511, -0.01237), (0.9752, 0.06847, -0.01759), (1.158, 0.3538, 0.0711), (1.138, -0.03836, 0.05989), (1.311, 0.2477, 0.1608), (1.302, 0.0656, 0.1556)], [], [(29, 12, 3, 24), (49, 39, 1, 25), (4, 14, 56, 41), (216, 211, 15, 45), (28, 15, 7, 26), (23, 16, 10, 20), (47, 43, 9, 19), (22, 17, 8, 18), (21, 11, 17, 22), (19, 9, 16, 23), (25, 1, 15, 28), (39, 45, 15, 1), (56, 14, 61, 62), (27, 5, 12, 29), (0, 19, 23, 91), (4, 21, 22, 14), (14, 22, 94), (36, 47, 19, 0), (13, 23, 20, 6), (33, 27, 29, 35), (31, 25, 28, 34), (34, 28, 26, 32), (51, 49, 25, 31), (35, 29, 24, 30), (17, 35, 30, 8), (43, 51, 31, 9), (16, 34, 32, 10), (9, 31, 34, 16), (11, 33, 35, 17), (8, 30, 50, 42), (42, 50, 51, 43), (30, 24, 48, 50), (2, 18, 46, 36), (36, 46, 47), (14, 94, 93, 61), (3, 12, 44, 38), (38, 44, 45, 39), (18, 8, 42, 46), (46, 42, 43, 47), (12, 5, 40, 44), (7, 15, 211, 208), (24, 3, 38, 48), (49, 51, 55), (39, 49, 55, 53), (50, 48, 54), (48, 38, 52, 54), (38, 39, 53, 52), (13, 6, 41, 56), (144, 148, 154, 37), (59, 62, 68, 65), (2, 36, 57, 58), (13, 56, 62, 59), (36, 0, 60, 57), (0, 91, 89, 60), (98, 100, 69, 70), (99, 104, 96, 73), (100, 97, 72, 69), (60, 89, 90, 66), (62, 61, 67, 68), (57, 60, 66, 63), (61, 93, 95, 67), (58, 57, 63, 64), (73, 96, 92, 79), (69, 72, 78, 75), (74, 73, 79, 80), (101, 102, 74, 71), (97, 103, 87, 72), (102, 99, 73, 74), (70, 69, 75, 76), (71, 74, 80, 77), (72, 87, 88, 78), (52, 53, 86, 81), (55, 51, 84, 85), (53, 55, 85, 86), (50, 54, 82, 83), (54, 52, 81, 82), (51, 50, 83, 84), (89, 91, 13, 59), (88, 87, 71, 77), (90, 89, 59, 65), (103, 90, 65, 101), (91, 23, 13), (95, 93, 58, 64), (94, 22, 18, 2), (93, 94, 2, 58), (104, 95, 64, 98), (92, 96, 70, 76), (96, 104, 98, 70), (87, 103, 101, 71), (68, 67, 99, 102), (66, 90, 103, 97), (65, 68, 102, 101), (63, 66, 97, 100), (67, 95, 104, 99), (64, 63, 100, 98), (129, 133, 106, 110), (115, 117, 133, 129), (114, 124, 105), (110, 112, 125, 129), (114, 113, 125, 124), (110, 109, 111, 112), (115, 113, 114, 116), (116, 105, 108, 118), (111, 109, 105), (116, 114, 105), (120, 132, 131, 127), (105, 109, 107, 108), (115, 116, 118, 117), (109, 110, 106, 107), (134, 120, 127, 136), (122, 123, 132, 130), (137, 139, 123, 122), (139, 118, 126, 135), (134, 138, 119, 120), (124, 125, 112, 111), (105, 124, 111), (115, 129, 125, 113), (108, 126, 118), (107, 121, 108), (140, 138, 106, 133), (130, 132, 120, 119), (131, 132, 123, 128), (140, 137, 122, 130), (133, 117, 137, 140), (130, 119, 138, 140), (107, 106, 138, 134), (123, 139, 135, 128), (117, 118, 139, 137), (107, 134, 136, 121), (144, 143, 142, 149), (149, 142, 141, 151), (151, 141, 145, 153), (143, 144, 37, 146), (146, 37, 155, 147), (37, 154, 156, 155), (152, 151, 153), (150, 149, 151, 152), (148, 144, 149, 150), (153, 145, 157, 158), (152, 153, 158), (159, 152, 158), (154, 148, 161, 162), (150, 160, 169, 163), (155, 156, 164, 165), (150, 152, 159, 160), (165, 164, 170, 171), (164, 162, 168, 170), (162, 161, 167, 168), (166, 165, 171, 172), (161, 163, 169, 167), (156, 154, 162, 164), (148, 150, 163, 161), (147, 155, 165, 166), (171, 170, 174, 176), (170, 168, 174), (168, 167, 173, 174), (172, 171, 176, 177), (167, 169, 175, 173), (160, 193, 175, 169), (177, 176, 180), (176, 174, 178, 180), (181, 182, 186, 185), (189, 188, 187, 185), (178, 189, 185, 186), (179, 188, 175), (183, 181, 185, 187), (184, 183, 187, 188), (179, 184, 188), (174, 173, 189, 178), (173, 175, 188, 189), (182, 178, 186), (160, 159, 192, 193), (158, 191, 192, 159), (158, 157, 190, 191), (184, 213, 214, 183), (199, 200, 205), (198, 199, 205, 204), (190, 197, 207, 191), (192, 196, 175, 193), (196, 207, 209, 195), (207, 197, 204, 209), (198, 204, 197), (215, 183, 206, 203), (209, 204, 205), (195, 209, 205, 194), (194, 205, 212, 213), (183, 214, 206), (213, 212, 202, 214), (214, 202, 203, 206), (202, 212, 201), (201, 212, 205, 200), (175, 195, 194, 179), (175, 196, 195), (191, 207, 196, 192), (184, 179, 194, 213), (178, 182, 180), (183, 215, 208, 211), (182, 181, 216, 210), (180, 182, 210, 40), (181, 183, 211, 216), (216, 45, 44, 210), (40, 210, 44), (81, 86, 222, 217), (84, 83, 219, 220), (83, 82, 218, 219), (85, 84, 220, 221), (82, 81, 217, 218), (86, 85, 221, 222), (236, 235, 225, 226), (235, 237, 224, 225), (238, 236, 226, 227), (237, 239, 223, 224), (240, 238, 227, 228), (239, 240, 228, 223), (224, 223, 229, 230), (228, 227, 233, 234), (223, 228, 234, 229), (226, 225, 231, 232), (225, 224, 230, 231), (227, 226, 232, 233), (217, 222, 240, 239), (222, 221, 238, 240), (218, 217, 239, 237), (221, 220, 236, 238), (219, 218, 237, 235), (220, 219, 235, 236)])
me_cube_002.use_remesh_preserve_volume = False
me_cube_002.use_remesh_preserve_attributes = False
me_cube_002.use_mirror_vertex_groups = False
me_cube_002.update()

# ---- objects
ob_cube_001 = bpy.data.objects.new('Cube.001', me_cube_001)
ob_plane = bpy.data.objects.new('Plane', me_plane)
ob_cube = bpy.data.objects.new('Cube', me_cube_002)

# ---- transforms, parenting, visibility, modifiers, constraints
ob_cube_001.location = (-2.142, -1.19e-08, 3.329)
ob_cube_001.show_wire = True
ob_cube_001.lineart.crease_threshold = 0.0
ob_plane.location = (-8.14, -5.0, 3.13)
ob_plane.lineart.crease_threshold = 0.0
_m = ob_plane.modifiers.new('Mirror', 'MIRROR')
_m.use_clip = True
ob_cube.location = (-3.142, -1.19e-08, 3.329)
ob_cube.lineart.crease_threshold = 0.0
_m = ob_cube.modifiers.new('Mirror', 'MIRROR')
_m.use_clip = True

# ---- collection membership
col_collection_1.objects.link(ob_cube_001)
col_collection_1.objects.link(ob_plane)
col_collection_2.objects.link(ob_cube)

# ---- scene / render settings (as saved in the file)
scene.frame_start = 0; scene.frame_end = 250; scene.frame_set(2)
scene.render.engine = 'BLENDER_EEVEE_NEXT'
scene.render.resolution_percentage = 50
scene.render.dither_intensity = 0.0
scene.cycles.use_denoising = False
scene.cycles.samples = 128
scene.cycles.sampling_pattern = 'TABULATED_SOBOL'
scene.cycles.use_adaptive_sampling = False
scene.cycles.use_light_tree = False
scene.cycles.blur_glossy = 0.0
scene.cycles.sample_clamp_indirect = 0.0
scene.view_settings.view_transform = 'Standard'
bpy.context.view_layer.update()

# ---- added for rendering (the .blend has no active camera and no usable light): camera, sun
cam_auto = bpy.data.cameras.new('AutoCamera')
cam_auto.lens = 50.0
cam_auto.sensor_width = 36.0
cam_auto.clip_end = 1000.0
ob_auto_camera = bpy.data.objects.new('AutoCamera', cam_auto)
scene.collection.objects.link(ob_auto_camera)
ob_auto_camera.location = (10.4882, -19.8443, 12.575)
ob_auto_camera.rotation_euler = (1.09748, -7.21219e-08, 0.694738)
scene.camera = ob_auto_camera
light_auto_sun = bpy.data.lights.new('AutoSun', 'SUN')
light_auto_sun.energy = 3.0
light_auto_sun.angle = 0.0523599
ob_auto_sun = bpy.data.objects.new('AutoSun', light_auto_sun)
scene.collection.objects.link(ob_auto_sun)
ob_auto_sun.rotation_euler = (0.872665, 0.174533, 0.523599)
bpy.context.view_layer.update()

